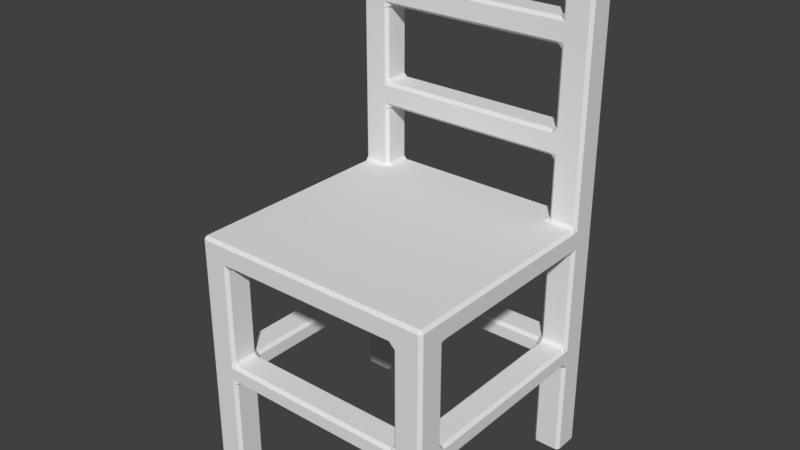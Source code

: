 # Source: Chair.blend  (saved by Blender 2.78.0; exported with 4.5.12 LTS)
import bpy
from mathutils import Matrix  # noqa: F401  (used for matrix-valued properties, if any)

bpy.ops.wm.read_factory_settings(use_empty=True)
scene = bpy.context.scene
scene.name = 'Scene'

# ---- collections
col_collection_1 = bpy.data.collections.new('Collection 1'); scene.collection.children.link(col_collection_1)

# ---- world
world_world = bpy.data.worlds.new('World'); scene.world = world_world
world_world.color = (0.05088, 0.05088, 0.05088)
world_world.use_sun_shadow = False
world_world.sun_shadow_jitter_overblur = 0.0
world_world.cycles.sampling_method = 'MANUAL'

# ---- meshes
me_cube_001 = bpy.data.meshes.new('Cube.001')
me_cube_001.from_pydata([(-1.001, 0.7056, 1.817), (-1.001, 0.7056, 2.007), (0.9989, 0.7056, 1.817), (0.9989, 0.7056, 2.007), (-1.001, -1.294, 1.817), (-1.001, -1.294, 2.007), (0.9989, -1.294, 1.817), (0.9989, -1.294, 2.007), (0.9989, -1.061, 1.817), (0.9989, 0.4722, 1.817), (0.9989, 0.4722, 2.007), (0.9989, -1.061, 2.007), (-1.001, 0.4722, 1.817), (-1.001, -1.061, 1.817), (-1.001, -1.061, 2.007), (-1.001, 0.4722, 2.007), (0.7656, 0.7056, 1.817), (-0.7678, 0.7056, 1.817), (-0.7678, 0.7056, 2.007), (0.7656, 0.7056, 2.007), (-0.7678, -1.294, 1.817), (0.7656, -1.294, 1.817), (0.7656, -1.294, 2.007), (-0.7678, -1.294, 2.007), (0.7656, -1.061, 2.007), (-0.7678, -1.061, 2.007), (0.7656, 0.4722, 2.007), (-0.7678, 0.4722, 2.007), (0.7656, 0.4722, 1.817), (-0.7678, 0.4722, 1.817), (0.7656, -1.061, 1.817), (-0.7678, -1.061, 1.817), (-0.7678, 0.7056, 0.005274), (-1.001, 0.7056, 0.005274), (0.9989, 0.4722, 0.005274), (0.9989, 0.7056, 0.005274), (0.7656, -1.294, 0.005274), (0.9989, -1.294, 0.005274), (-1.001, -1.061, 0.005274), (-1.001, -1.294, 0.005274), (0.9989, -1.061, 0.005274), (-1.001, 0.4722, 0.005274), (-0.7678, 0.4722, 0.005274), (-0.7678, -1.061, 0.005274), (0.7656, 0.7056, 0.005274), (-0.7678, -1.294, 0.005274), (0.7656, 0.4722, 0.005274), (0.7656, -1.061, 0.005274), (0.7656, 0.7056, 4.045), (0.9989, 0.7056, 4.045), (-1.001, 0.4722, 4.045), (-1.001, 0.7056, 4.045), (0.9989, 0.4722, 4.045), (-0.7678, 0.4722, 4.045), (-0.7678, 0.7056, 4.045), (0.7656, 0.4722, 4.045), (-0.7678, 0.7056, 2.519), (-0.7678, 0.7056, 2.718), (-0.7678, 0.7056, 3.335), (-0.7678, 0.7056, 3.532), (-0.7678, 0.4722, 3.532), (-0.7678, 0.4722, 3.335), (-0.7678, 0.4722, 2.718), (-0.7678, 0.4722, 2.519), (-1.001, 0.4722, 3.532), (-1.001, 0.4722, 3.335), (-1.001, 0.4722, 2.718), (-1.001, 0.4722, 2.519), (-1.001, 0.7056, 2.519), (-1.001, 0.7056, 2.718), (-1.001, 0.7056, 3.335), (-1.001, 0.7056, 3.532), (0.9989, 0.4722, 2.519), (0.9989, 0.4722, 2.718), (0.9989, 0.4722, 3.335), (0.9989, 0.4722, 3.532), (0.7656, 0.4722, 3.532), (0.7656, 0.4722, 3.335), (0.7656, 0.4722, 2.718), (0.7656, 0.4722, 2.519), (0.9989, 0.7056, 2.519), (0.9989, 0.7056, 2.718), (0.9989, 0.7056, 3.335), (0.9989, 0.7056, 3.532), (0.7656, 0.7056, 3.532), (0.7656, 0.7056, 3.335), (0.7656, 0.7056, 2.718), (0.7656, 0.7056, 2.519), (0.9989, -1.294, 0.986), (0.9989, -1.294, 0.8361), (0.9989, -1.061, 0.8361), (0.9989, -1.061, 0.986), (0.7656, -1.061, 0.8361), (0.7656, -1.061, 0.986), (0.7656, -1.294, 0.986), (0.7656, -1.294, 0.8361), (0.9989, 0.4722, 0.986), (0.9989, 0.4722, 0.8361), (0.9989, 0.7056, 0.8361), (0.9989, 0.7056, 0.986), (0.7656, 0.7056, 0.8361), (0.7656, 0.7056, 0.986), (0.7656, 0.4722, 0.8361), (0.7656, 0.4722, 0.986), (-0.7678, -1.061, 0.986), (-0.7678, -1.061, 0.8361), (-1.001, -1.061, 0.8361), (-1.001, -1.061, 0.986), (-1.001, -1.294, 0.986), (-1.001, -1.294, 0.8361), (-0.7678, -1.294, 0.8361), (-0.7678, -1.294, 0.986), (-1.001, 0.4722, 0.986), (-1.001, 0.4722, 0.8361), (-0.7678, 0.4722, 0.8361), (-0.7678, 0.4722, 0.986), (-0.7678, 0.7056, 0.986), (-0.7678, 0.7056, 0.8361), (-1.001, 0.7056, 0.8361), (-1.001, 0.7056, 0.986)], [], [(16, 19, 3, 2), (8, 11, 7, 6), (20, 23, 5, 4), (12, 15, 1, 0), (100, 98, 35, 44), (76, 75, 52, 55), (23, 25, 14, 5), (25, 27, 15, 14), (92, 90, 40, 47), (29, 31, 13, 12), (4, 5, 14, 13), (13, 14, 15, 12), (2, 3, 10, 9), (9, 10, 11, 8), (9, 8, 30, 28), (28, 30, 31, 29), (90, 89, 37, 40), (16, 28, 29, 17), (11, 10, 26, 24), (24, 26, 27, 25), (7, 11, 24, 22), (22, 24, 25, 23), (60, 59, 54, 53), (26, 19, 18, 27), (98, 97, 34, 35), (30, 21, 20, 31), (6, 7, 22, 21), (21, 22, 23, 20), (0, 1, 18, 17), (17, 18, 19, 16), (43, 45, 39, 38), (32, 42, 41, 33), (35, 34, 46, 44), (40, 37, 36, 47), (89, 95, 36, 37), (114, 113, 41, 42), (118, 117, 32, 33), (106, 105, 43, 38), (113, 118, 33, 41), (102, 100, 44, 46), (95, 92, 47, 36), (110, 109, 39, 45), (117, 114, 42, 32), (109, 106, 38, 39), (97, 102, 46, 34), (105, 110, 45, 43), (53, 54, 51, 50), (52, 49, 48, 55), (75, 83, 49, 52), (64, 60, 53, 50), (84, 76, 55, 48), (59, 71, 51, 54), (83, 84, 48, 49), (71, 64, 50, 51), (1, 15, 67, 68), (68, 67, 66, 69), (69, 66, 65, 70), (70, 65, 64, 71), (18, 1, 68, 56), (56, 68, 69, 57), (57, 69, 70, 58), (58, 70, 71, 59), (15, 27, 63, 67), (67, 63, 62, 66), (66, 62, 61, 65), (65, 61, 60, 64), (27, 18, 56, 63), (63, 79, 78, 62), (62, 57, 58, 61), (61, 77, 76, 60), (3, 19, 87, 80), (80, 87, 86, 81), (81, 86, 85, 82), (82, 85, 84, 83), (19, 26, 79, 87), (56, 87, 79, 63), (86, 78, 77, 85), (58, 85, 77, 61), (10, 3, 80, 72), (72, 80, 81, 73), (73, 81, 82, 74), (74, 82, 83, 75), (26, 10, 72, 79), (79, 72, 73, 78), (78, 73, 74, 77), (77, 74, 75, 76), (62, 78, 86, 57), (57, 86, 87, 56), (60, 76, 84, 59), (59, 84, 85, 58), (21, 30, 93, 94), (94, 111, 110, 95), (6, 21, 94, 88), (88, 94, 95, 89), (8, 6, 88, 91), (91, 88, 89, 90), (30, 8, 91, 93), (93, 103, 102, 92), (9, 28, 103, 96), (91, 96, 103, 93), (28, 16, 101, 103), (103, 115, 114, 102), (2, 9, 96, 99), (99, 96, 97, 98), (16, 2, 99, 101), (101, 99, 98, 100), (31, 20, 111, 104), (93, 104, 111, 94), (4, 13, 107, 108), (108, 107, 106, 109), (20, 4, 108, 111), (111, 108, 109, 110), (13, 31, 104, 107), (107, 112, 113, 106), (17, 29, 115, 116), (101, 116, 115, 103), (12, 0, 119, 112), (112, 119, 118, 113), (0, 17, 116, 119), (119, 116, 117, 118), (29, 12, 112, 115), (104, 115, 112, 107), (92, 102, 97, 90), (90, 97, 96, 91), (95, 110, 105, 92), (92, 105, 104, 93), (106, 113, 114, 105), (105, 114, 115, 104), (102, 114, 117, 100), (100, 117, 116, 101)])
me_cube_001.use_remesh_preserve_volume = False
me_cube_001.use_remesh_preserve_attributes = False
me_cube_001.use_mirror_vertex_groups = False
me_cube_001.update()

# ---- objects
ob_cube = bpy.data.objects.new('Cube', me_cube_001)

# ---- transforms, parenting, visibility, modifiers, constraints
ob_cube.location = (0.0, 0.0, 0.0)
ob_cube.lineart.crease_threshold = 0.0
_m = ob_cube.modifiers.new('Bevel', 'BEVEL')
_m.width = 0.025
_m.width_pct = 0.025
_m.limit_method = 'NONE'
_m.spread = 0.0

# ---- collection membership
col_collection_1.objects.link(ob_cube)

# ---- scene / render settings (as saved in the file)
scene.frame_start = 1; scene.frame_end = 250; scene.frame_set(1)
scene.render.engine = 'BLENDER_EEVEE_NEXT'
scene.render.resolution_percentage = 50
scene.render.dither_intensity = 0.0
scene.cycles.use_denoising = False
scene.cycles.samples = 128
scene.cycles.sampling_pattern = 'TABULATED_SOBOL'
scene.cycles.light_sampling_threshold = 0.0
scene.cycles.use_adaptive_sampling = False
scene.cycles.use_light_tree = False
scene.cycles.blur_glossy = 0.0
scene.cycles.sample_clamp_indirect = 0.0
scene.view_settings.view_transform = 'Standard'
bpy.context.view_layer.update()

# ---- added for rendering (the .blend has no active camera and no usable light): camera, sun
cam_auto = bpy.data.cameras.new('AutoCamera')
cam_auto.lens = 50.0
cam_auto.sensor_width = 36.0
cam_auto.clip_end = 1000.0
ob_auto_camera = bpy.data.objects.new('AutoCamera', cam_auto)
scene.collection.objects.link(ob_auto_camera)
ob_auto_camera.location = (4.56179, -5.76989, 5.67554)
ob_auto_camera.rotation_euler = (1.09748, -7.21219e-08, 0.694738)
scene.camera = ob_auto_camera
light_auto_sun = bpy.data.lights.new('AutoSun', 'SUN')
light_auto_sun.energy = 3.0
light_auto_sun.angle = 0.0523599
ob_auto_sun = bpy.data.objects.new('AutoSun', light_auto_sun)
scene.collection.objects.link(ob_auto_sun)
ob_auto_sun.rotation_euler = (0.872665, 0.174533, 0.523599)
bpy.context.view_layer.update()
